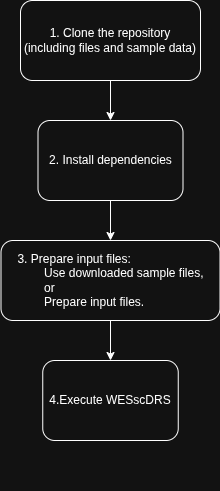

The diagram above was exported from draw.io. Its source (the exported page's mxGraphModel, read from the mxfile embedded in the PNG):
<mxGraphModel dx="739" dy="533" grid="1" gridSize="10" guides="1" tooltips="1" connect="1" arrows="1" fold="1" page="1" pageScale="1" pageWidth="827" pageHeight="1169" math="0" shadow="0">
  <root>
    <mxCell id="0" />
    <mxCell id="1" parent="0" />
    <mxCell id="9LuCCdB27XbNL0YauZtv-78" edge="1" parent="1" style="edgeStyle=orthogonalEdgeStyle;rounded=0;orthogonalLoop=1;jettySize=auto;html=1;exitX=0.5;exitY=1;exitDx=0;exitDy=0;">
      <mxGeometry relative="1" as="geometry">
        <mxPoint x="450" y="562" as="sourcePoint" />
        <mxPoint x="450" y="562" as="targetPoint" />
      </mxGeometry>
    </mxCell>
    <mxCell id="7oNexdvg3dPPhVkZOSFT-2" edge="1" parent="1" source="9LuCCdB27XbNL0YauZtv-80" style="edgeStyle=orthogonalEdgeStyle;rounded=0;orthogonalLoop=1;jettySize=auto;html=1;exitX=0.5;exitY=1;exitDx=0;exitDy=0;entryX=0.5;entryY=0;entryDx=0;entryDy=0;" target="7oNexdvg3dPPhVkZOSFT-1">
      <mxGeometry relative="1" as="geometry" />
    </mxCell>
    <mxCell id="9LuCCdB27XbNL0YauZtv-80" parent="1" style="rounded=1;whiteSpace=wrap;html=1;align=center;" value="&lt;div style=&quot;&quot;&gt;&lt;span style=&quot;background-color: transparent; color: light-dark(rgb(0, 0, 0), rgb(255, 255, 255));&quot;&gt;1. Clone the repository&lt;br&gt;(including files and sample data)&lt;/span&gt;&lt;/div&gt;" vertex="1">
      <mxGeometry height="80" width="180" x="330" y="80" as="geometry" />
    </mxCell>
    <mxCell id="9LuCCdB27XbNL0YauZtv-81" parent="1" style="rounded=1;whiteSpace=wrap;html=1;" value="&lt;div style=&quot;text-align: left;&quot;&gt;&lt;span style=&quot;background-color: transparent; color: light-dark(rgb(0, 0, 0), rgb(255, 255, 255));&quot;&gt;3. Prepare input files:&lt;/span&gt;&lt;/div&gt;&lt;div style=&quot;text-align: left;&quot;&gt;&lt;span style=&quot;white-space: pre;&quot;&gt;&#09;&lt;/span&gt;Use d&lt;span style=&quot;background-color: transparent; color: light-dark(rgb(0, 0, 0), rgb(255, 255, 255));&quot;&gt;ownloaded sample files,&lt;/span&gt;&lt;/div&gt;&lt;div style=&quot;text-align: left;&quot;&gt;&lt;span style=&quot;background-color: transparent; color: light-dark(rgb(0, 0, 0), rgb(255, 255, 255));&quot;&gt;&lt;span style=&quot;white-space: pre;&quot;&gt;&#09;&lt;/span&gt;or&lt;/span&gt;&lt;span style=&quot;background-color: transparent; color: light-dark(rgb(0, 0, 0), rgb(255, 255, 255)); white-space: pre;&quot;&gt;&#09;&lt;/span&gt;&lt;/div&gt;&lt;div style=&quot;text-align: left;&quot;&gt;&lt;span style=&quot;background-color: transparent; color: light-dark(rgb(0, 0, 0), rgb(255, 255, 255));&quot;&gt;&lt;span style=&quot;white-space: pre;&quot;&gt;&#09;&lt;/span&gt;Prepare input files.&amp;nbsp;&lt;/span&gt;&lt;/div&gt;" vertex="1">
      <mxGeometry height="80" width="219" x="310.5" y="320" as="geometry" />
    </mxCell>
    <mxCell id="9LuCCdB27XbNL0YauZtv-82" parent="1" style="rounded=1;whiteSpace=wrap;html=1;" value="&lt;div style=&quot;text-align: left;&quot;&gt;&lt;span style=&quot;background-color: transparent; color: light-dark(rgb(0, 0, 0), rgb(255, 255, 255));&quot;&gt;4.Execute WESscDRS&lt;/span&gt;&lt;/div&gt;" vertex="1">
      <mxGeometry height="80" width="135.5" x="352.25" y="440" as="geometry" />
    </mxCell>
    <mxCell id="9LuCCdB27XbNL0YauZtv-85" edge="1" parent="1" source="9LuCCdB27XbNL0YauZtv-81" style="endArrow=classic;html=1;rounded=0;exitX=0.5;exitY=1;exitDx=0;exitDy=0;entryX=0.5;entryY=0;entryDx=0;entryDy=0;" target="9LuCCdB27XbNL0YauZtv-82" value="">
      <mxGeometry height="50" relative="1" width="50" as="geometry">
        <mxPoint x="460" y="652" as="sourcePoint" />
        <mxPoint x="510" y="602" as="targetPoint" />
      </mxGeometry>
    </mxCell>
    <mxCell id="7oNexdvg3dPPhVkZOSFT-3" edge="1" parent="1" source="7oNexdvg3dPPhVkZOSFT-1" style="edgeStyle=orthogonalEdgeStyle;rounded=0;orthogonalLoop=1;jettySize=auto;html=1;" target="9LuCCdB27XbNL0YauZtv-81">
      <mxGeometry relative="1" as="geometry" />
    </mxCell>
    <mxCell id="7oNexdvg3dPPhVkZOSFT-1" parent="1" style="rounded=1;whiteSpace=wrap;html=1;" value="&lt;div style=&quot;text-align: left;&quot;&gt;&lt;span style=&quot;background-color: transparent; color: light-dark(rgb(0, 0, 0), rgb(255, 255, 255));&quot;&gt;2. Install dependencies&lt;/span&gt;&lt;/div&gt;" vertex="1">
      <mxGeometry height="80" width="145" x="347.5" y="200" as="geometry" />
    </mxCell>
  </root>
</mxGraphModel>